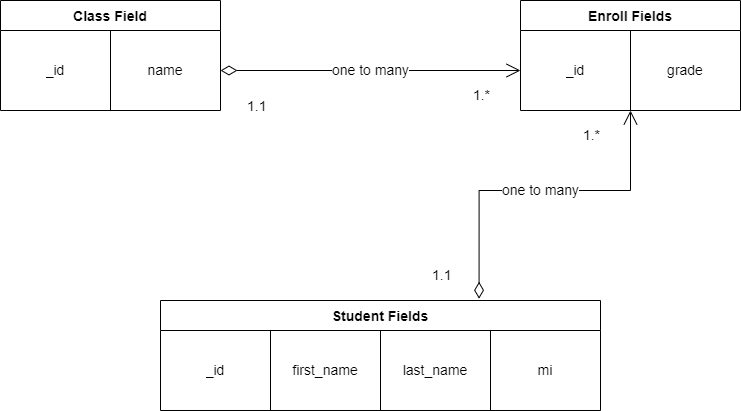

The diagram above was exported from draw.io. Its source (the exported page's mxGraphModel, read from the mxfile embedded in the PNG):
<mxGraphModel dx="1008" dy="548" grid="1" gridSize="10" guides="1" tooltips="1" connect="1" arrows="1" fold="1" page="1" pageScale="1" pageWidth="850" pageHeight="1100" math="0" shadow="0">
  <root>
    <mxCell id="0" />
    <mxCell id="1" parent="0" />
    <mxCell id="1909b2o9dp3Y6FlkqhOy-7" value="Class Field" style="shape=table;startSize=30;container=1;collapsible=0;childLayout=tableLayout;fontStyle=1;align=center;fontSize=14;strokeColor=default;fillColor=default;" vertex="1" parent="1">
      <mxGeometry x="20" y="30" width="220" height="110" as="geometry" />
    </mxCell>
    <mxCell id="1909b2o9dp3Y6FlkqhOy-8" value="" style="shape=tableRow;horizontal=0;startSize=0;swimlaneHead=0;swimlaneBody=0;top=0;left=0;bottom=0;right=0;collapsible=0;dropTarget=0;fillColor=none;points=[[0,0.5],[1,0.5]];portConstraint=eastwest;fontSize=14;strokeColor=default;" vertex="1" parent="1909b2o9dp3Y6FlkqhOy-7">
      <mxGeometry y="30" width="220" height="80" as="geometry" />
    </mxCell>
    <mxCell id="1909b2o9dp3Y6FlkqhOy-9" value="_id" style="shape=partialRectangle;html=1;whiteSpace=wrap;connectable=0;fillColor=none;top=0;left=0;bottom=0;right=0;overflow=hidden;fontSize=14;strokeColor=default;" vertex="1" parent="1909b2o9dp3Y6FlkqhOy-8">
      <mxGeometry width="110" height="80" as="geometry">
        <mxRectangle width="110" height="80" as="alternateBounds" />
      </mxGeometry>
    </mxCell>
    <mxCell id="1909b2o9dp3Y6FlkqhOy-10" value="name" style="shape=partialRectangle;html=1;whiteSpace=wrap;connectable=0;fillColor=none;top=0;left=0;bottom=0;right=0;overflow=hidden;fontSize=14;strokeColor=default;" vertex="1" parent="1909b2o9dp3Y6FlkqhOy-8">
      <mxGeometry x="110" width="110" height="80" as="geometry">
        <mxRectangle width="110" height="80" as="alternateBounds" />
      </mxGeometry>
    </mxCell>
    <mxCell id="1909b2o9dp3Y6FlkqhOy-20" value="Enroll Fields" style="shape=table;startSize=30;container=1;collapsible=0;childLayout=tableLayout;fontStyle=1;align=center;fontSize=14;strokeColor=default;fillColor=default;" vertex="1" parent="1">
      <mxGeometry x="540" y="30" width="220" height="110" as="geometry" />
    </mxCell>
    <mxCell id="1909b2o9dp3Y6FlkqhOy-21" value="" style="shape=tableRow;horizontal=0;startSize=0;swimlaneHead=0;swimlaneBody=0;top=0;left=0;bottom=0;right=0;collapsible=0;dropTarget=0;fillColor=none;points=[[0,0.5],[1,0.5]];portConstraint=eastwest;fontSize=14;strokeColor=default;" vertex="1" parent="1909b2o9dp3Y6FlkqhOy-20">
      <mxGeometry y="30" width="220" height="80" as="geometry" />
    </mxCell>
    <mxCell id="1909b2o9dp3Y6FlkqhOy-22" value="_id" style="shape=partialRectangle;html=1;whiteSpace=wrap;connectable=0;fillColor=none;top=0;left=0;bottom=0;right=0;overflow=hidden;fontSize=14;strokeColor=default;" vertex="1" parent="1909b2o9dp3Y6FlkqhOy-21">
      <mxGeometry width="110" height="80" as="geometry">
        <mxRectangle width="110" height="80" as="alternateBounds" />
      </mxGeometry>
    </mxCell>
    <mxCell id="1909b2o9dp3Y6FlkqhOy-23" value="grade" style="shape=partialRectangle;html=1;whiteSpace=wrap;connectable=0;fillColor=none;top=0;left=0;bottom=0;right=0;overflow=hidden;fontSize=14;strokeColor=default;" vertex="1" parent="1909b2o9dp3Y6FlkqhOy-21">
      <mxGeometry x="110" width="110" height="80" as="geometry">
        <mxRectangle width="110" height="80" as="alternateBounds" />
      </mxGeometry>
    </mxCell>
    <mxCell id="1909b2o9dp3Y6FlkqhOy-24" value="Student Fields" style="shape=table;startSize=30;container=1;collapsible=0;childLayout=tableLayout;fontStyle=1;align=center;fontSize=14;strokeColor=default;fillColor=default;" vertex="1" parent="1">
      <mxGeometry x="180" y="330" width="440" height="110" as="geometry" />
    </mxCell>
    <mxCell id="1909b2o9dp3Y6FlkqhOy-25" value="" style="shape=tableRow;horizontal=0;startSize=0;swimlaneHead=0;swimlaneBody=0;top=0;left=0;bottom=0;right=0;collapsible=0;dropTarget=0;fillColor=none;points=[[0,0.5],[1,0.5]];portConstraint=eastwest;fontSize=14;strokeColor=default;" vertex="1" parent="1909b2o9dp3Y6FlkqhOy-24">
      <mxGeometry y="30" width="440" height="80" as="geometry" />
    </mxCell>
    <mxCell id="1909b2o9dp3Y6FlkqhOy-26" value="_id" style="shape=partialRectangle;html=1;whiteSpace=wrap;connectable=0;fillColor=none;top=0;left=0;bottom=0;right=0;overflow=hidden;fontSize=14;strokeColor=default;" vertex="1" parent="1909b2o9dp3Y6FlkqhOy-25">
      <mxGeometry width="110" height="80" as="geometry">
        <mxRectangle width="110" height="80" as="alternateBounds" />
      </mxGeometry>
    </mxCell>
    <mxCell id="1909b2o9dp3Y6FlkqhOy-27" value="first_name" style="shape=partialRectangle;html=1;whiteSpace=wrap;connectable=0;fillColor=none;top=0;left=0;bottom=0;right=0;overflow=hidden;fontSize=14;strokeColor=default;" vertex="1" parent="1909b2o9dp3Y6FlkqhOy-25">
      <mxGeometry x="110" width="110" height="80" as="geometry">
        <mxRectangle width="110" height="80" as="alternateBounds" />
      </mxGeometry>
    </mxCell>
    <mxCell id="1909b2o9dp3Y6FlkqhOy-28" value="last_name" style="shape=partialRectangle;html=1;whiteSpace=wrap;connectable=0;fillColor=none;top=0;left=0;bottom=0;right=0;overflow=hidden;fontSize=14;strokeColor=default;" vertex="1" parent="1909b2o9dp3Y6FlkqhOy-25">
      <mxGeometry x="220" width="110" height="80" as="geometry">
        <mxRectangle width="110" height="80" as="alternateBounds" />
      </mxGeometry>
    </mxCell>
    <mxCell id="1909b2o9dp3Y6FlkqhOy-29" value="mi" style="shape=partialRectangle;html=1;whiteSpace=wrap;connectable=0;fillColor=none;top=0;left=0;bottom=0;right=0;overflow=hidden;fontSize=14;strokeColor=default;" vertex="1" parent="1909b2o9dp3Y6FlkqhOy-25">
      <mxGeometry x="330" width="110" height="80" as="geometry">
        <mxRectangle width="110" height="80" as="alternateBounds" />
      </mxGeometry>
    </mxCell>
    <mxCell id="1909b2o9dp3Y6FlkqhOy-30" value="one to many" style="endArrow=open;html=1;endSize=12;startArrow=diamondThin;startSize=14;startFill=0;edgeStyle=orthogonalEdgeStyle;rounded=0;fontSize=14;exitX=1;exitY=0.5;exitDx=0;exitDy=0;" edge="1" parent="1" source="1909b2o9dp3Y6FlkqhOy-8" target="1909b2o9dp3Y6FlkqhOy-21">
      <mxGeometry relative="1" as="geometry">
        <mxPoint x="250" y="90" as="sourcePoint" />
        <mxPoint x="290" y="320" as="targetPoint" />
        <Array as="points" />
      </mxGeometry>
    </mxCell>
    <mxCell id="1909b2o9dp3Y6FlkqhOy-31" value="1.1" style="edgeLabel;resizable=0;html=1;align=left;verticalAlign=top;fontSize=14;strokeColor=default;fillColor=default;" connectable="0" vertex="1" parent="1909b2o9dp3Y6FlkqhOy-30">
      <mxGeometry x="-1" relative="1" as="geometry">
        <mxPoint x="25" y="21" as="offset" />
      </mxGeometry>
    </mxCell>
    <mxCell id="1909b2o9dp3Y6FlkqhOy-32" value="1.*" style="edgeLabel;resizable=0;html=1;align=right;verticalAlign=top;fontSize=14;strokeColor=default;fillColor=default;" connectable="0" vertex="1" parent="1909b2o9dp3Y6FlkqhOy-30">
      <mxGeometry x="1" relative="1" as="geometry">
        <mxPoint x="-30" y="10" as="offset" />
      </mxGeometry>
    </mxCell>
    <mxCell id="1909b2o9dp3Y6FlkqhOy-33" value="one to many" style="endArrow=open;html=1;endSize=12;startArrow=diamondThin;startSize=14;startFill=0;edgeStyle=orthogonalEdgeStyle;rounded=0;fontSize=14;exitX=0.724;exitY=-0.016;exitDx=0;exitDy=0;exitPerimeter=0;" edge="1" parent="1" source="1909b2o9dp3Y6FlkqhOy-24" target="1909b2o9dp3Y6FlkqhOy-21">
      <mxGeometry relative="1" as="geometry">
        <mxPoint x="460" y="250" as="sourcePoint" />
        <mxPoint x="620" y="250" as="targetPoint" />
        <Array as="points">
          <mxPoint x="499" y="220" />
          <mxPoint x="650" y="220" />
        </Array>
      </mxGeometry>
    </mxCell>
    <mxCell id="1909b2o9dp3Y6FlkqhOy-34" value="1.1" style="edgeLabel;resizable=0;html=1;align=left;verticalAlign=top;fontSize=14;strokeColor=default;fillColor=default;" connectable="0" vertex="1" parent="1909b2o9dp3Y6FlkqhOy-33">
      <mxGeometry x="-1" relative="1" as="geometry">
        <mxPoint x="-49" y="-38" as="offset" />
      </mxGeometry>
    </mxCell>
    <mxCell id="1909b2o9dp3Y6FlkqhOy-35" value="1.*" style="edgeLabel;resizable=0;html=1;align=right;verticalAlign=top;fontSize=14;strokeColor=default;fillColor=default;" connectable="0" vertex="1" parent="1909b2o9dp3Y6FlkqhOy-33">
      <mxGeometry x="1" relative="1" as="geometry">
        <mxPoint x="-30" y="10" as="offset" />
      </mxGeometry>
    </mxCell>
  </root>
</mxGraphModel>